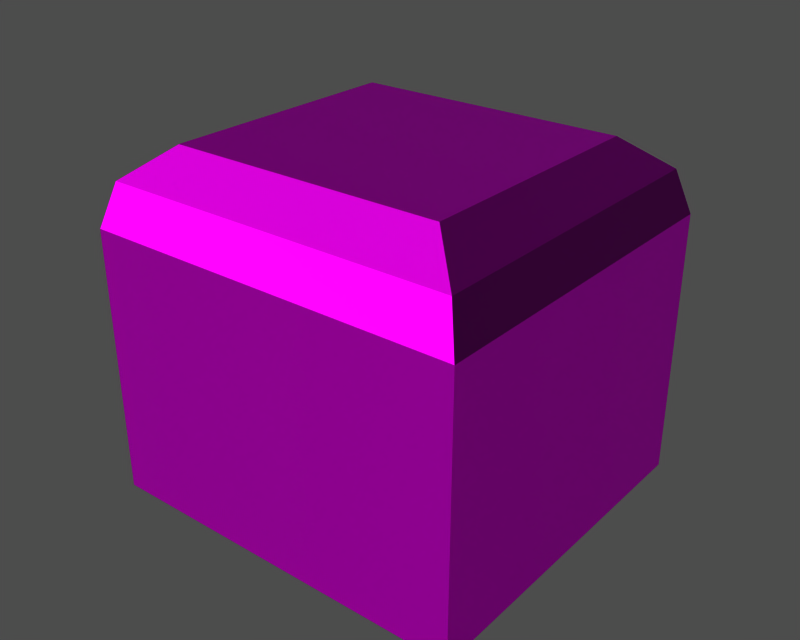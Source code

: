 # Source: id200000.blend  (saved by Blender 3.6.13; exported with 4.5.12 LTS)
import bpy
from mathutils import Matrix  # noqa: F401  (used for matrix-valued properties, if any)

bpy.ops.wm.read_factory_settings(use_empty=True)
scene = bpy.context.scene
scene.name = '1'

# ---- collections
col_collection_1 = bpy.data.collections.new('Collection 1'); scene.collection.children.link(col_collection_1)

# ---- images (referenced by path relative to the original .blend; pixels are not part of the script)
import os
ASSET_DIR = os.environ.get("B2B_ASSET_DIR", "")  # directory of the original .blend (textures are referenced by path, not embedded)
HERE = os.path.dirname(os.path.abspath(__file__))  # packed textures are extracted next to this script under _unpacked/

def load_image(name, relpath, width, height, colorspace="sRGB"):
    """Load a texture the original file referenced (path relative to the .blend, or extracted next to this script)."""
    p = next((c for c in (os.path.join(HERE, relpath), os.path.join(ASSET_DIR, relpath)) if relpath and os.path.exists(c)), "")
    if p:
        img = bpy.data.images.load(p, check_existing=True)
        img.name = name
    else:  # same state as the original file: an image datablock whose file is absent (Cycles renders it pink)
        img = bpy.data.images.new(name, width, height)
        img.source = "FILE"
        img.filepath = "//" + (relpath or name)
    img.colorspace_settings.name = colorspace
    return img
img_id200000_diff_0 = load_image('id200000_diff_0', 'dropitem.dds', 1024, 1024, 'Non-Color')
img_id200000_norm_0 = load_image('id200000_norm_0', 'dropitem_n.dds', 1024, 1024, 'Non-Color')
img_id200000_spec_0 = load_image('id200000_spec_0', 'dropitem_sp.dds', 1024, 1024, 'Non-Color')

# ---- materials (node trees are filled in below, after node groups)
mat_id200000_mat_001 = bpy.data.materials.new('id200000_mat.001')

# ---- material node trees
mat_id200000_mat_001.use_nodes = True; mat_id200000_mat_001.node_tree.nodes.clear()
_N = mat_id200000_mat_001.node_tree.nodes; _L = mat_id200000_mat_001.node_tree.links
n0 = _N.new('ShaderNodeBsdfPrincipled'); n0.name = 'Principled BSDF'; n0.location = (0, 0)
n0.distribution = 'GGX'
n0.subsurface_method = 'RANDOM_WALK_SKIN'
n0.inputs[3].default_value = 1.45
n0.inputs[27].default_value = (0.0, 0.0, 0.0, 1.0)
n0.inputs[28].default_value = 1.0
n1 = _N.new('ShaderNodeOutputMaterial'); n1.name = 'Material Output'; n1.location = (0, 0)
n2 = _N.new('ShaderNodeTexImage'); n2.name = 'Image Texture'; n2.location = (0, 0)
n2.image = img_id200000_diff_0
n3 = _N.new('ShaderNodeUVMap'); n3.name = 'UV Map'; n3.location = (0, 0)
n4 = _N.new('ShaderNodeTexImage'); n4.name = 'Image Texture.001'; n4.location = (0, 0)
n4.image = img_id200000_norm_0
n5 = _N.new('ShaderNodeNormalMap'); n5.name = 'Normal Map'; n5.location = (0, 0)
n6 = _N.new('ShaderNodeUVMap'); n6.name = 'UV Map.001'; n6.location = (0, 0)
n7 = _N.new('ShaderNodeTexImage'); n7.name = 'Image Texture.002'; n7.location = (0, 0)
n7.image = img_id200000_spec_0
n8 = _N.new('ShaderNodeUVMap'); n8.name = 'UV Map.002'; n8.location = (0, 0)
_L.new(n0.outputs[0], n1.inputs[0])
_L.new(n2.outputs[0], n0.inputs[0])
_L.new(n3.outputs[0], n2.inputs[0])
_L.new(n4.outputs[0], n5.inputs[1])
_L.new(n5.outputs[0], n0.inputs[5])
_L.new(n6.outputs[0], n4.inputs[0])
_L.new(n7.outputs[0], n0.inputs[13])
_L.new(n8.outputs[0], n7.inputs[0])
n1.is_active_output = True

# ---- meshes
me_id200000 = bpy.data.meshes.new('id200000')
me_id200000.from_pydata([(8.354, 8.415, 2.513), (8.574, -7.716, 2.513), (-8.816, -7.953, 2.513), (-9.036, 8.178, 2.513), (-6.577, 5.868, 18.17), (-6.421, -5.577, 18.17), (6.115, -5.407, 18.17), (5.959, 6.039, 18.17), (6.115, -5.407, 18.17), (-6.421, -5.577, 18.17), (-8.238, -7.359, 16.75), (7.98, -7.138, 16.75), (-6.577, 5.868, 18.17), (5.959, 6.039, 18.17), (7.776, 7.821, 16.75), (-8.442, 7.6, 16.75), (5.959, 6.039, 18.17), (6.115, -5.407, 18.17), (7.98, -7.138, 16.75), (7.776, 7.821, 16.75), (-8.442, 7.6, 16.75), (-8.238, -7.359, 16.75), (-6.421, -5.577, 18.17), (-6.577, 5.868, 18.17), (7.98, -7.138, 16.75), (-8.238, -7.359, 16.75), (-8.816, -7.953, 14.79), (8.574, -7.716, 14.79), (-8.442, 7.6, 16.75), (7.776, 7.821, 16.75), (8.354, 8.415, 14.79), (-9.036, 8.178, 14.79), (7.776, 7.821, 16.75), (7.98, -7.138, 16.75), (8.574, -7.716, 14.79), (8.354, 8.415, 14.79), (-9.036, 8.178, 14.79), (-8.816, -7.953, 14.79), (-8.238, -7.359, 16.75), (-8.238, -7.359, 16.75), (-8.442, 7.6, 16.75), (-9.036, 8.178, 14.79), (-9.036, 8.178, 14.79), (8.354, 8.415, 14.79), (8.354, 8.415, 2.513), (-9.036, 8.178, 2.513), (8.574, -7.716, 14.79), (-8.816, -7.953, 14.79), (-8.816, -7.953, 2.513), (8.574, -7.716, 2.513), (8.354, 8.415, 14.79), (8.574, -7.716, 14.79), (8.574, -7.716, 2.513), (8.354, 8.415, 2.513), (-8.816, -7.953, 14.79), (-9.036, 8.178, 14.79), (-9.036, 8.178, 2.513), (-8.816, -7.953, 2.513)], [], [(0, 1, 2), (3, 0, 2), (4, 5, 6), (6, 7, 4), (8, 9, 10), (10, 11, 8), (12, 13, 14), (14, 15, 12), (16, 17, 18), (18, 19, 16), (20, 21, 22), (22, 23, 20), (24, 25, 26), (26, 27, 24), (28, 29, 30), (30, 31, 28), (32, 33, 34), (34, 35, 32), (36, 37, 38), (39, 40, 41), (42, 43, 44), (44, 45, 42), (46, 47, 48), (48, 49, 46), (50, 51, 52), (52, 53, 50), (54, 55, 56), (56, 57, 54)])
me_id200000.polygons.foreach_set('use_smooth', [True] * 28)
_uv = me_id200000.uv_layers.new(name='UVTex')
_uv.uv.foreach_set('vector', [0.1442, 0.4679, 0.1442, 0.3095, 0.02416, 0.3095, 0.02413, 0.4679, 0.1442, 0.4679, 0.02416, 0.3095, 0.1694, 0.3812, 0.1693, 0.4546, 0.2304, 0.4546, 0.2304, 0.4546, 0.2304, 0.3812, 0.1694, 0.3812, 0.2304, 0.4546, 0.1693, 0.4546, 0.1602, 0.4662, 0.1602, 0.4662, 0.2396, 0.4662, 0.2304, 0.4546, 0.1694, 0.3812, 0.2304, 0.3812, 0.2396, 0.3696, 0.2396, 0.3696, 0.1602, 0.3696, 0.1694, 0.3812, 0.2304, 0.3812, 0.2304, 0.4546, 0.2396, 0.4662, 0.2396, 0.4662, 0.2396, 0.3696, 0.2304, 0.3812, 0.1602, 0.3696, 0.1602, 0.4662, 0.1693, 0.4546, 0.1693, 0.4546, 0.1694, 0.3812, 0.1602, 0.3696, 0.2396, 0.4662, 0.1602, 0.4662, 0.1545, 0.4736, 0.1545, 0.4736, 0.2452, 0.4737, 0.2396, 0.4662, 0.1602, 0.3696, 0.2396, 0.3696, 0.2453, 0.3622, 0.2453, 0.3622, 0.1545, 0.3621, 0.1602, 0.3696, 0.2396, 0.3696, 0.2396, 0.4662, 0.2452, 0.4737, 0.2452, 0.4737, 0.2453, 0.3622, 0.2396, 0.3696, 0.1545, 0.3621, 0.1545, 0.4736, 0.1602, 0.4662, 0.1602, 0.4662, 0.1602, 0.3696, 0.1545, 0.3621, 0.3369, 0.1938, 0.3369, 0.07483, 0.2732, 0.07482, 0.2732, 0.07482, 0.2732, 0.1938, 0.3369, 0.1938, 0.3369, 0.1938, 0.3369, 0.07477, 0.2732, 0.07476, 0.2732, 0.07476, 0.2732, 0.1938, 0.3369, 0.1938, 0.3359, 0.3867, 0.2543, 0.3867, 0.2543, 0.4707, 0.2543, 0.4707, 0.3359, 0.4707, 0.3359, 0.3867, 0.2543, 0.3867, 0.3359, 0.3867, 0.3359, 0.4707, 0.3359, 0.4707, 0.2543, 0.4707, 0.2543, 0.3867])
me_id200000.materials.append(mat_id200000_mat_001)
me_id200000.use_remesh_preserve_volume = False
me_id200000.use_remesh_preserve_attributes = False
me_id200000.use_mirror_vertex_groups = False
me_id200000.update()
arm_armature = bpy.data.armatures.new('armature')  # bones are not reproduced

# ---- objects
ob_id200000_obj = bpy.data.objects.new('id200000_obj', arm_armature)
ob_id200000 = bpy.data.objects.new('id200000', me_id200000)

# ---- transforms, parenting, visibility, modifiers, constraints
ob_id200000_obj.location = (0.0, 0.0, 0.0)
ob_id200000_obj.lock_rotations_4d = False
ob_id200000_obj.empty_display_type = 'ARROWS'
ob_id200000_obj.show_in_front = True
ob_id200000_obj.lineart.crease_threshold = 0.0
ob_id200000.parent = ob_id200000_obj
ob_id200000.location = (0.0, 0.0, 0.0)
ob_id200000.lock_rotations_4d = False
ob_id200000.empty_display_type = 'ARROWS'
ob_id200000.lineart.crease_threshold = 0.0
_vg = ob_id200000.vertex_groups.new(name='root')
_vg.add([0, 1, 2, 3, 4, 5, 6, 7, 8, 9, 10, 11, 12, 13, 14, 15, 16, 17, 18, 19, 20, 21, 22, 23, 24, 25, 26, 27, 28, 29, 30, 31, 32, 33, 34, 35, 36, 37, 38, 39, 40, 41, 42, 43, 44, 45, 46, 47, 48, 49, 50, 51, 52, 53, 54, 55, 56, 57], 1.0, 'REPLACE')
_m = ob_id200000.modifiers.new('Armature', 'ARMATURE')
_m.object = ob_id200000_obj
_m.use_bone_envelopes = True

# ---- collection membership
col_collection_1.objects.link(ob_id200000_obj)
col_collection_1.objects.link(ob_id200000)

# ---- scene / render settings (as saved in the file)
scene.frame_start = 1; scene.frame_end = 250; scene.frame_set(1)
scene.render.engine = 'BLENDER_EEVEE_NEXT'
scene.render.image_settings.file_format = 'TARGA'
scene.render.image_settings.color_mode = 'RGB'
scene.render.image_settings.compression = 90
scene.render.resolution_x = 320
scene.render.resolution_y = 256
scene.render.fps = 25
scene.render.dither_intensity = 0.0
scene.render.use_compositing = False
scene.render.use_sequencer = False
scene.render.use_file_extension = False
scene.render.bake_margin = 2
scene.render.bake_bias = 0.0
scene.render.use_stamp_time = False
scene.render.use_stamp_date = False
scene.render.use_stamp_frame = False
scene.render.use_stamp_camera = False
scene.render.use_stamp_scene = False
scene.render.use_stamp_filename = False
scene.render.use_stamp_render_time = False
scene.render.stamp_font_size = 0
scene.render.stamp_foreground = (0.0, 0.0, 0.0, 0.0)
scene.render.stamp_background = (0.0, 0.0, 0.0, 0.0)
scene.cycles.use_denoising = False
scene.cycles.samples = 10
scene.cycles.sampling_pattern = 'TABULATED_SOBOL'
scene.cycles.light_sampling_threshold = 0.0
scene.cycles.use_adaptive_sampling = False
scene.cycles.use_light_tree = False
scene.cycles.blur_glossy = 0.0
scene.cycles.volume_bounces = 1
scene.cycles.pixel_filter_type = 'GAUSSIAN'
scene.cycles.sample_clamp_indirect = 0.0
scene.view_settings.view_transform = 'Raw'
bpy.context.view_layer.update()

# ---- added for rendering (the .blend has no active camera and no usable light): camera, sun + grey world if the file has none
cam_auto = bpy.data.cameras.new('AutoCamera')
cam_auto.lens = 50.0
cam_auto.sensor_width = 36.0
cam_auto.clip_end = 1000.0
ob_auto_camera = bpy.data.objects.new('AutoCamera', cam_auto)
scene.collection.objects.link(ob_auto_camera)
ob_auto_camera.location = (26.3132, -31.622, 31.576)
ob_auto_camera.rotation_euler = (1.09748, -7.21219e-08, 0.694738)
scene.camera = ob_auto_camera
light_auto_sun = bpy.data.lights.new('AutoSun', 'SUN')
light_auto_sun.energy = 3.0
light_auto_sun.angle = 0.0523599
ob_auto_sun = bpy.data.objects.new('AutoSun', light_auto_sun)
scene.collection.objects.link(ob_auto_sun)
ob_auto_sun.rotation_euler = (0.872665, 0.174533, 0.523599)
if scene.world is None:
    world_auto = bpy.data.worlds.new('AutoWorld')
    world_auto.color = (0.3, 0.3, 0.3)
    scene.world = world_auto
bpy.context.view_layer.update()
